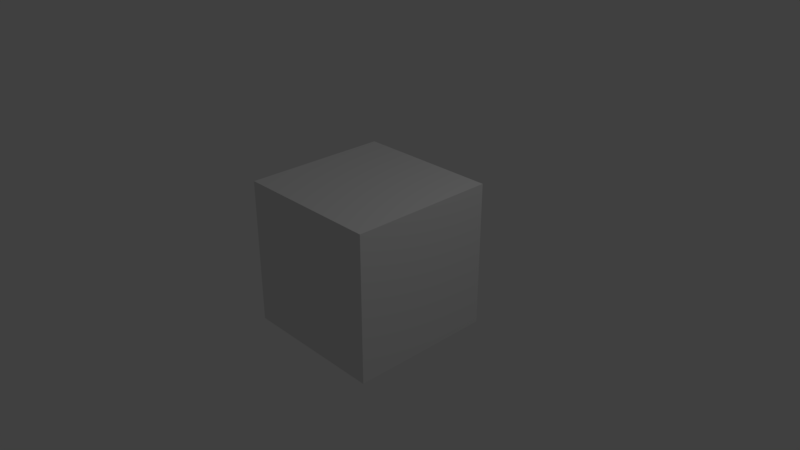 # Source: GlobalDict.blend  (saved by Blender 2.77.1; exported with 4.5.12 LTS)
import bpy
from mathutils import Matrix  # noqa: F401  (used for matrix-valued properties, if any)

bpy.ops.wm.read_factory_settings(use_empty=True)
scene = bpy.context.scene
scene.name = 'Scene'

# ---- collections
col_collection_1 = bpy.data.collections.new('Collection 1'); scene.collection.children.link(col_collection_1)

# ---- materials (node trees are filled in below, after node groups)
mat_material = bpy.data.materials.new('Material')
mat_material.alpha_threshold = 0.0
mat_material.use_transparent_shadow = False
mat_material.roughness = 0.5
mat_material.line_color = (0.0, 0.0, 0.0, 1.0)

# ---- material node trees

# ---- world
world_world = bpy.data.worlds.new('World'); scene.world = world_world
world_world.color = (0.05088, 0.05088, 0.05088)
world_world.use_sun_shadow = False
world_world.sun_shadow_jitter_overblur = 0.0
world_world.cycles.sampling_method = 'MANUAL'

# ---- cameras
cam_camera = bpy.data.cameras.new('Camera')
cam_camera.clip_end = 100.0
cam_camera.lens = 35.0
cam_camera.sensor_width = 32.0
cam_camera.sensor_height = 18.0
cam_camera.ortho_scale = 7.314
cam_camera.dof.focus_distance = 0.0
cam_camera.dof.aperture_fstop = 128.0

# ---- lights
light_lamp = bpy.data.lights.new('Lamp', 'POINT')
light_lamp.transmission_factor = 0.0
light_lamp.cutoff_distance = 30.0
light_lamp.energy = 100.0
light_lamp.shadow_buffer_clip_start = 1.001
light_lamp.shadow_soft_size = 0.1
light_lamp.shadow_maximum_resolution = 0.006
light_lamp.use_absolute_resolution = True

# ---- meshes
me_cube = bpy.data.meshes.new('Cube')
me_cube.from_pydata([(1.0, 1.0, -1.0), (1.0, -1.0, -1.0), (-1.0, -1.0, -1.0), (-1.0, 1.0, -1.0), (1.0, 1.0, 1.0), (1.0, -1.0, 1.0), (-1.0, -1.0, 1.0), (-1.0, 1.0, 1.0)], [], [(0, 1, 2, 3), (4, 7, 6, 5), (0, 4, 5, 1), (1, 5, 6, 2), (2, 6, 7, 3), (4, 0, 3, 7)])
me_cube.materials.append(mat_material)
me_cube.use_remesh_preserve_volume = False
me_cube.use_remesh_preserve_attributes = False
me_cube.use_mirror_vertex_groups = False
me_cube.update()

# ---- objects
ob_cube = bpy.data.objects.new('Cube', me_cube)
ob_lamp = bpy.data.objects.new('Lamp', light_lamp)
ob_camera = bpy.data.objects.new('Camera', cam_camera)

# ---- transforms, parenting, visibility, modifiers, constraints
ob_cube.location = (0.0, 0.0, 0.0)
ob_cube.lock_rotations_4d = False
ob_cube.empty_display_type = 'ARROWS'
ob_cube.lineart.crease_threshold = 0.0
ob_lamp.location = (4.076, 1.005, 5.904)
ob_lamp.rotation_euler = (0.6503, 0.05522, 1.866)
ob_lamp.lock_rotations_4d = False
ob_lamp.empty_display_type = 'ARROWS'
ob_lamp.color = (0.0, 0.0, 0.0, 0.0)
ob_lamp.lineart.crease_threshold = 0.0
ob_camera.location = (7.481, -6.508, 5.344)
ob_camera.rotation_euler = (1.109, 0.0, 0.8149)
ob_camera.lock_rotations_4d = False
ob_camera.empty_display_type = 'ARROWS'
ob_camera.color = (0.0, 0.0, 0.0, 0.0)
ob_camera.display_type = 'WIRE'
ob_camera.lineart.crease_threshold = 0.0

# ---- collection membership
col_collection_1.objects.link(ob_cube)
col_collection_1.objects.link(ob_lamp)
col_collection_1.objects.link(ob_camera)

# ---- scene / render settings (as saved in the file)
scene.camera = ob_camera
scene.frame_start = 1; scene.frame_end = 250; scene.frame_set(0)
scene.render.engine = 'BLENDER_EEVEE_NEXT'
scene.render.resolution_percentage = 50
scene.render.dither_intensity = 0.0
scene.cycles.use_denoising = False
scene.cycles.samples = 128
scene.cycles.sampling_pattern = 'TABULATED_SOBOL'
scene.cycles.light_sampling_threshold = 0.0
scene.cycles.use_adaptive_sampling = False
scene.cycles.use_light_tree = False
scene.cycles.blur_glossy = 0.0
scene.cycles.sample_clamp_indirect = 0.0
scene.view_settings.view_transform = 'Standard'
bpy.context.view_layer.update()
